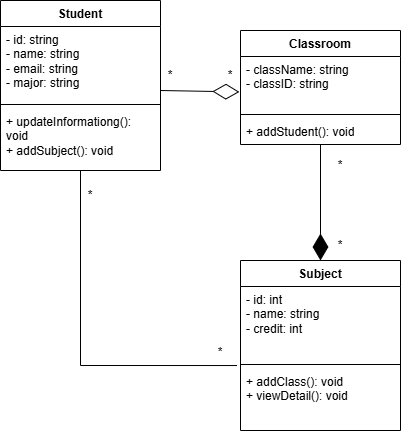

The diagram above was exported from draw.io. Its source (the exported page's mxGraphModel, read from the mxfile embedded in the PNG):
<mxGraphModel dx="1042" dy="562" grid="1" gridSize="10" guides="1" tooltips="1" connect="1" arrows="1" fold="1" page="1" pageScale="1" pageWidth="827" pageHeight="1169" math="0" shadow="0">
  <root>
    <mxCell id="0" />
    <mxCell id="1" parent="0" />
    <mxCell id="WcECwG4ftZuo2_JBOzLf-1" value="Student" style="swimlane;fontStyle=1;align=center;verticalAlign=top;childLayout=stackLayout;horizontal=1;startSize=26;horizontalStack=0;resizeParent=1;resizeParentMax=0;resizeLast=0;collapsible=1;marginBottom=0;whiteSpace=wrap;html=1;" vertex="1" parent="1">
      <mxGeometry x="200" y="100" width="160" height="170" as="geometry" />
    </mxCell>
    <mxCell id="WcECwG4ftZuo2_JBOzLf-2" value="- id: string&lt;div&gt;- name: string&lt;/div&gt;&lt;div&gt;- email: string&lt;/div&gt;&lt;div&gt;- major: string&lt;/div&gt;" style="text;strokeColor=none;fillColor=none;align=left;verticalAlign=top;spacingLeft=4;spacingRight=4;overflow=hidden;rotatable=0;points=[[0,0.5],[1,0.5]];portConstraint=eastwest;whiteSpace=wrap;html=1;" vertex="1" parent="WcECwG4ftZuo2_JBOzLf-1">
      <mxGeometry y="26" width="160" height="74" as="geometry" />
    </mxCell>
    <mxCell id="WcECwG4ftZuo2_JBOzLf-3" value="" style="line;strokeWidth=1;fillColor=none;align=left;verticalAlign=middle;spacingTop=-1;spacingLeft=3;spacingRight=3;rotatable=0;labelPosition=right;points=[];portConstraint=eastwest;strokeColor=inherit;" vertex="1" parent="WcECwG4ftZuo2_JBOzLf-1">
      <mxGeometry y="100" width="160" height="8" as="geometry" />
    </mxCell>
    <mxCell id="WcECwG4ftZuo2_JBOzLf-4" value="+ updateInformationg(): void&lt;div&gt;+ addSubject(): void&lt;/div&gt;" style="text;strokeColor=none;fillColor=none;align=left;verticalAlign=top;spacingLeft=4;spacingRight=4;overflow=hidden;rotatable=0;points=[[0,0.5],[1,0.5]];portConstraint=eastwest;whiteSpace=wrap;html=1;" vertex="1" parent="WcECwG4ftZuo2_JBOzLf-1">
      <mxGeometry y="108" width="160" height="62" as="geometry" />
    </mxCell>
    <mxCell id="WcECwG4ftZuo2_JBOzLf-5" value="Classroom" style="swimlane;fontStyle=1;align=center;verticalAlign=top;childLayout=stackLayout;horizontal=1;startSize=26;horizontalStack=0;resizeParent=1;resizeParentMax=0;resizeLast=0;collapsible=1;marginBottom=0;whiteSpace=wrap;html=1;" vertex="1" parent="1">
      <mxGeometry x="440" y="130" width="160" height="114" as="geometry" />
    </mxCell>
    <mxCell id="WcECwG4ftZuo2_JBOzLf-6" value="- className: string&lt;div&gt;- classID: string&lt;/div&gt;" style="text;strokeColor=none;fillColor=none;align=left;verticalAlign=top;spacingLeft=4;spacingRight=4;overflow=hidden;rotatable=0;points=[[0,0.5],[1,0.5]];portConstraint=eastwest;whiteSpace=wrap;html=1;" vertex="1" parent="WcECwG4ftZuo2_JBOzLf-5">
      <mxGeometry y="26" width="160" height="54" as="geometry" />
    </mxCell>
    <mxCell id="WcECwG4ftZuo2_JBOzLf-14" value="" style="endArrow=diamondThin;endFill=0;endSize=24;html=1;rounded=0;entryX=-0.007;entryY=0.656;entryDx=0;entryDy=0;entryPerimeter=0;" edge="1" parent="WcECwG4ftZuo2_JBOzLf-5" target="WcECwG4ftZuo2_JBOzLf-6">
      <mxGeometry width="160" relative="1" as="geometry">
        <mxPoint x="-80" y="60" as="sourcePoint" />
        <mxPoint x="80" y="60" as="targetPoint" />
      </mxGeometry>
    </mxCell>
    <mxCell id="WcECwG4ftZuo2_JBOzLf-7" value="" style="line;strokeWidth=1;fillColor=none;align=left;verticalAlign=middle;spacingTop=-1;spacingLeft=3;spacingRight=3;rotatable=0;labelPosition=right;points=[];portConstraint=eastwest;strokeColor=inherit;" vertex="1" parent="WcECwG4ftZuo2_JBOzLf-5">
      <mxGeometry y="80" width="160" height="8" as="geometry" />
    </mxCell>
    <mxCell id="WcECwG4ftZuo2_JBOzLf-8" value="+ addStudent(): void" style="text;strokeColor=none;fillColor=none;align=left;verticalAlign=top;spacingLeft=4;spacingRight=4;overflow=hidden;rotatable=0;points=[[0,0.5],[1,0.5]];portConstraint=eastwest;whiteSpace=wrap;html=1;" vertex="1" parent="WcECwG4ftZuo2_JBOzLf-5">
      <mxGeometry y="88" width="160" height="26" as="geometry" />
    </mxCell>
    <mxCell id="WcECwG4ftZuo2_JBOzLf-9" value="Subject" style="swimlane;fontStyle=1;align=center;verticalAlign=top;childLayout=stackLayout;horizontal=1;startSize=26;horizontalStack=0;resizeParent=1;resizeParentMax=0;resizeLast=0;collapsible=1;marginBottom=0;whiteSpace=wrap;html=1;" vertex="1" parent="1">
      <mxGeometry x="440" y="360" width="160" height="170" as="geometry" />
    </mxCell>
    <mxCell id="WcECwG4ftZuo2_JBOzLf-10" value="- id: int&lt;div&gt;- name: string&lt;/div&gt;&lt;div&gt;- credit: int&lt;/div&gt;&lt;div&gt;&lt;br&gt;&lt;/div&gt;" style="text;strokeColor=none;fillColor=none;align=left;verticalAlign=top;spacingLeft=4;spacingRight=4;overflow=hidden;rotatable=0;points=[[0,0.5],[1,0.5]];portConstraint=eastwest;whiteSpace=wrap;html=1;" vertex="1" parent="WcECwG4ftZuo2_JBOzLf-9">
      <mxGeometry y="26" width="160" height="74" as="geometry" />
    </mxCell>
    <mxCell id="WcECwG4ftZuo2_JBOzLf-11" value="" style="line;strokeWidth=1;fillColor=none;align=left;verticalAlign=middle;spacingTop=-1;spacingLeft=3;spacingRight=3;rotatable=0;labelPosition=right;points=[];portConstraint=eastwest;strokeColor=inherit;" vertex="1" parent="WcECwG4ftZuo2_JBOzLf-9">
      <mxGeometry y="100" width="160" height="8" as="geometry" />
    </mxCell>
    <mxCell id="WcECwG4ftZuo2_JBOzLf-12" value="+ addClass(): void&lt;div&gt;+ viewDetail(): void&lt;/div&gt;" style="text;strokeColor=none;fillColor=none;align=left;verticalAlign=top;spacingLeft=4;spacingRight=4;overflow=hidden;rotatable=0;points=[[0,0.5],[1,0.5]];portConstraint=eastwest;whiteSpace=wrap;html=1;" vertex="1" parent="WcECwG4ftZuo2_JBOzLf-9">
      <mxGeometry y="108" width="160" height="62" as="geometry" />
    </mxCell>
    <mxCell id="WcECwG4ftZuo2_JBOzLf-16" value="*" style="text;html=1;whiteSpace=wrap;strokeColor=none;fillColor=none;align=center;verticalAlign=middle;rounded=0;" vertex="1" parent="1">
      <mxGeometry x="340" y="160" width="60" height="30" as="geometry" />
    </mxCell>
    <mxCell id="WcECwG4ftZuo2_JBOzLf-17" value="*" style="text;html=1;whiteSpace=wrap;strokeColor=none;fillColor=none;align=center;verticalAlign=middle;rounded=0;" vertex="1" parent="1">
      <mxGeometry x="400" y="160" width="60" height="30" as="geometry" />
    </mxCell>
    <mxCell id="WcECwG4ftZuo2_JBOzLf-18" value="" style="endArrow=none;html=1;rounded=0;exitX=-0.022;exitY=1.068;exitDx=0;exitDy=0;exitPerimeter=0;edgeStyle=orthogonalEdgeStyle;" edge="1" parent="1" source="WcECwG4ftZuo2_JBOzLf-10">
      <mxGeometry width="50" height="50" relative="1" as="geometry">
        <mxPoint x="230" y="320" as="sourcePoint" />
        <mxPoint x="280" y="270" as="targetPoint" />
      </mxGeometry>
    </mxCell>
    <mxCell id="WcECwG4ftZuo2_JBOzLf-19" value="*" style="text;html=1;whiteSpace=wrap;strokeColor=none;fillColor=none;align=center;verticalAlign=middle;rounded=0;" vertex="1" parent="1">
      <mxGeometry x="260" y="280" width="60" height="30" as="geometry" />
    </mxCell>
    <mxCell id="WcECwG4ftZuo2_JBOzLf-20" value="*" style="text;html=1;whiteSpace=wrap;strokeColor=none;fillColor=none;align=center;verticalAlign=middle;rounded=0;" vertex="1" parent="1">
      <mxGeometry x="390" y="437" width="60" height="30" as="geometry" />
    </mxCell>
    <mxCell id="WcECwG4ftZuo2_JBOzLf-21" value="" style="endArrow=diamondThin;endFill=1;endSize=24;html=1;rounded=0;" edge="1" parent="1" source="WcECwG4ftZuo2_JBOzLf-8">
      <mxGeometry width="160" relative="1" as="geometry">
        <mxPoint x="360" y="360" as="sourcePoint" />
        <mxPoint x="520" y="360" as="targetPoint" />
      </mxGeometry>
    </mxCell>
    <mxCell id="WcECwG4ftZuo2_JBOzLf-22" value="*" style="text;html=1;whiteSpace=wrap;strokeColor=none;fillColor=none;align=center;verticalAlign=middle;rounded=0;" vertex="1" parent="1">
      <mxGeometry x="510" y="330" width="60" height="30" as="geometry" />
    </mxCell>
    <mxCell id="WcECwG4ftZuo2_JBOzLf-23" value="*" style="text;html=1;whiteSpace=wrap;strokeColor=none;fillColor=none;align=center;verticalAlign=middle;rounded=0;" vertex="1" parent="1">
      <mxGeometry x="510" y="250" width="60" height="30" as="geometry" />
    </mxCell>
  </root>
</mxGraphModel>